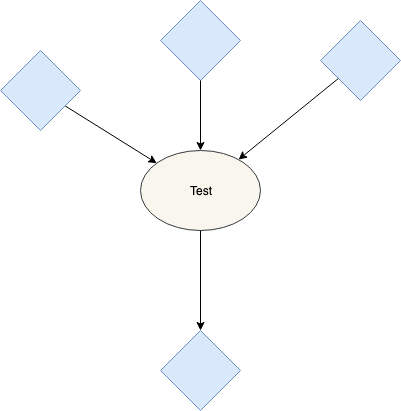

The diagram above was exported from draw.io. Its source (the exported page's mxGraphModel, read from the mxfile embedded in the PNG):
<mxGraphModel dx="1430" dy="533" grid="1" gridSize="10" guides="1" tooltips="1" connect="1" arrows="1" fold="1" page="1" pageScale="1" pageWidth="850" pageHeight="1100" background="#ffffff" math="0" shadow="0">
  <root>
    <mxCell id="0" />
    <mxCell id="1" parent="0" />
    <mxCell id="4" style="edgeStyle=none;rounded=0;jumpStyle=arc;jumpSize=6;html=1;labelBackgroundColor=none;jettySize=auto;orthogonalLoop=1;fontSize=12;" parent="1" source="2" target="3" edge="1">
      <mxGeometry relative="1" as="geometry" />
    </mxCell>
    <mxCell id="2" value="" style="rhombus;whiteSpace=wrap;html=1;fillColor=#dae8fc;strokeColor=#6c8ebf;" parent="1" vertex="1">
      <mxGeometry x="150" y="120" width="80" height="80" as="geometry" />
    </mxCell>
    <mxCell id="3" value="Test" style="ellipse;whiteSpace=wrap;html=1;fillColor=#f9f7ed;strokeColor=#36393d;" parent="1" vertex="1">
      <mxGeometry x="290" y="220" width="120" height="80" as="geometry" />
    </mxCell>
    <mxCell id="45ias79lufSWynNNq4lS-4" value="" style="rhombus;whiteSpace=wrap;html=1;fillColor=#dae8fc;strokeColor=#6c8ebf;" vertex="1" parent="1">
      <mxGeometry x="310" y="400" width="80" height="80" as="geometry" />
    </mxCell>
    <mxCell id="wjYyD8p5GfeghIphc4jQ-4" value="" style="rhombus;whiteSpace=wrap;html=1;fillColor=#dae8fc;strokeColor=#6c8ebf;" vertex="1" parent="1">
      <mxGeometry x="310" y="70" width="80" height="80" as="geometry" />
    </mxCell>
    <mxCell id="45ias79lufSWynNNq4lS-5" style="edgeStyle=none;rounded=0;jumpStyle=arc;jumpSize=6;html=1;labelBackgroundColor=none;jettySize=auto;orthogonalLoop=1;fontSize=12;" edge="1" parent="1" source="3" target="45ias79lufSWynNNq4lS-4">
      <mxGeometry relative="1" as="geometry" />
    </mxCell>
    <mxCell id="wjYyD8p5GfeghIphc4jQ-5" value="" style="rhombus;whiteSpace=wrap;html=1;fillColor=#dae8fc;strokeColor=#6c8ebf;" vertex="1" parent="1">
      <mxGeometry x="470" y="90" width="80" height="80" as="geometry" />
    </mxCell>
    <mxCell id="wjYyD8p5GfeghIphc4jQ-6" style="edgeStyle=none;rounded=0;jumpStyle=arc;jumpSize=6;html=1;labelBackgroundColor=none;jettySize=auto;orthogonalLoop=1;fontSize=12;" edge="1" parent="1" source="wjYyD8p5GfeghIphc4jQ-4" target="3">
      <mxGeometry relative="1" as="geometry" />
    </mxCell>
    <mxCell id="wjYyD8p5GfeghIphc4jQ-7" style="edgeStyle=none;rounded=0;jumpStyle=arc;jumpSize=6;html=1;labelBackgroundColor=none;jettySize=auto;orthogonalLoop=1;fontSize=12;" edge="1" parent="1" source="wjYyD8p5GfeghIphc4jQ-5" target="3">
      <mxGeometry relative="1" as="geometry" />
    </mxCell>
  </root>
</mxGraphModel>